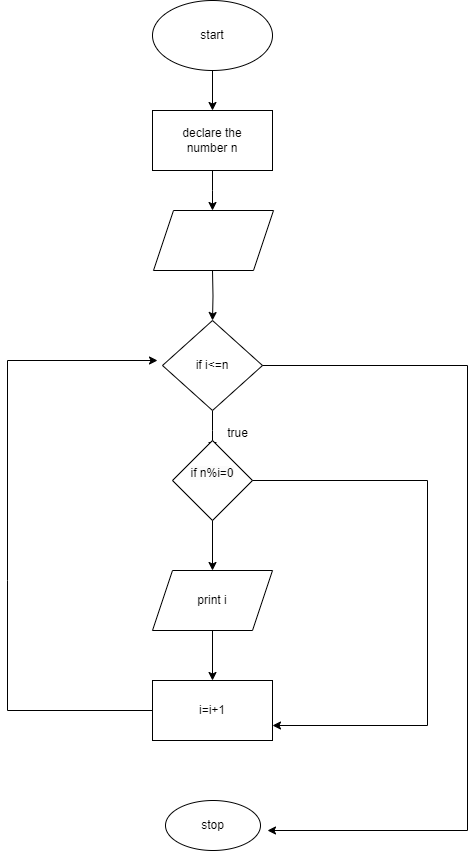

The diagram above was exported from draw.io. Its source (the exported page's mxGraphModel, read from the mxfile embedded in the PNG):
<mxGraphModel dx="880" dy="484" grid="1" gridSize="10" guides="1" tooltips="1" connect="1" arrows="1" fold="1" page="1" pageScale="1" pageWidth="850" pageHeight="1100" math="0" shadow="0">
  <root>
    <mxCell id="0" />
    <mxCell id="1" parent="0" />
    <mxCell id="gnkbmCk-8mT3VijQFptc-3" value="" style="edgeStyle=orthogonalEdgeStyle;rounded=0;orthogonalLoop=1;jettySize=auto;html=1;" parent="1" source="gnkbmCk-8mT3VijQFptc-1" target="gnkbmCk-8mT3VijQFptc-2" edge="1">
      <mxGeometry relative="1" as="geometry" />
    </mxCell>
    <mxCell id="gnkbmCk-8mT3VijQFptc-1" value="start" style="ellipse;whiteSpace=wrap;html=1;" parent="1" vertex="1">
      <mxGeometry x="365" y="10" width="120" height="70" as="geometry" />
    </mxCell>
    <mxCell id="gnkbmCk-8mT3VijQFptc-5" value="" style="edgeStyle=orthogonalEdgeStyle;rounded=0;orthogonalLoop=1;jettySize=auto;html=1;" parent="1" source="gnkbmCk-8mT3VijQFptc-2" edge="1">
      <mxGeometry relative="1" as="geometry">
        <mxPoint x="425" y="220" as="targetPoint" />
      </mxGeometry>
    </mxCell>
    <mxCell id="gnkbmCk-8mT3VijQFptc-2" value="declare the &lt;br&gt;number n" style="shape=parallelogram;perimeter=parallelogramPerimeter;whiteSpace=wrap;html=1;fixedSize=1;size=-5;" parent="1" vertex="1">
      <mxGeometry x="365" y="120" width="120" height="60" as="geometry" />
    </mxCell>
    <mxCell id="gnkbmCk-8mT3VijQFptc-9" value="" style="edgeStyle=orthogonalEdgeStyle;rounded=0;orthogonalLoop=1;jettySize=auto;html=1;" parent="1" target="gnkbmCk-8mT3VijQFptc-8" edge="1">
      <mxGeometry relative="1" as="geometry">
        <mxPoint x="425" y="280" as="sourcePoint" />
      </mxGeometry>
    </mxCell>
    <mxCell id="gnkbmCk-8mT3VijQFptc-11" value="" style="edgeStyle=orthogonalEdgeStyle;rounded=0;orthogonalLoop=1;jettySize=auto;html=1;" parent="1" source="gnkbmCk-8mT3VijQFptc-8" edge="1">
      <mxGeometry relative="1" as="geometry">
        <mxPoint x="425" y="460" as="targetPoint" />
      </mxGeometry>
    </mxCell>
    <mxCell id="gnkbmCk-8mT3VijQFptc-8" value="if i&amp;lt;=n" style="rhombus;whiteSpace=wrap;html=1;" parent="1" vertex="1">
      <mxGeometry x="375" y="330" width="100" height="90" as="geometry" />
    </mxCell>
    <mxCell id="gnkbmCk-8mT3VijQFptc-14" value="" style="edgeStyle=orthogonalEdgeStyle;rounded=0;orthogonalLoop=1;jettySize=auto;html=1;" parent="1" source="gnkbmCk-8mT3VijQFptc-12" target="gnkbmCk-8mT3VijQFptc-13" edge="1">
      <mxGeometry relative="1" as="geometry" />
    </mxCell>
    <mxCell id="gnkbmCk-8mT3VijQFptc-12" value="print i" style="shape=parallelogram;perimeter=parallelogramPerimeter;whiteSpace=wrap;html=1;fixedSize=1;" parent="1" vertex="1">
      <mxGeometry x="365" y="580" width="120" height="60" as="geometry" />
    </mxCell>
    <mxCell id="gnkbmCk-8mT3VijQFptc-13" value="i=i+1" style="whiteSpace=wrap;html=1;" parent="1" vertex="1">
      <mxGeometry x="365" y="690" width="120" height="60" as="geometry" />
    </mxCell>
    <mxCell id="gnkbmCk-8mT3VijQFptc-20" value="" style="edgeStyle=orthogonalEdgeStyle;rounded=0;orthogonalLoop=1;jettySize=auto;html=1;" parent="1" source="gnkbmCk-8mT3VijQFptc-17" target="gnkbmCk-8mT3VijQFptc-12" edge="1">
      <mxGeometry relative="1" as="geometry" />
    </mxCell>
    <mxCell id="gnkbmCk-8mT3VijQFptc-17" value="&#10;&lt;span style=&quot;color: rgb(0, 0, 0); font-family: Helvetica; font-size: 12px; font-style: normal; font-variant-ligatures: normal; font-variant-caps: normal; font-weight: 400; letter-spacing: normal; orphans: 2; text-align: center; text-indent: 0px; text-transform: none; widows: 2; word-spacing: 0px; -webkit-text-stroke-width: 0px; background-color: rgb(251, 251, 251); text-decoration-thickness: initial; text-decoration-style: initial; text-decoration-color: initial; float: none; display: inline !important;&quot;&gt;if n%i=0&lt;/span&gt;&#10;&#10;" style="rhombus;whiteSpace=wrap;html=1;" parent="1" vertex="1">
      <mxGeometry x="385" y="450" width="80" height="80" as="geometry" />
    </mxCell>
    <mxCell id="gnkbmCk-8mT3VijQFptc-18" value="stop" style="ellipse;whiteSpace=wrap;html=1;" parent="1" vertex="1">
      <mxGeometry x="378" y="810" width="95" height="50" as="geometry" />
    </mxCell>
    <mxCell id="gnkbmCk-8mT3VijQFptc-21" value="" style="endArrow=classic;html=1;rounded=0;exitX=1;exitY=0.5;exitDx=0;exitDy=0;" parent="1" source="gnkbmCk-8mT3VijQFptc-8" edge="1">
      <mxGeometry width="50" height="50" relative="1" as="geometry">
        <mxPoint x="400" y="450" as="sourcePoint" />
        <mxPoint x="480" y="840" as="targetPoint" />
        <Array as="points">
          <mxPoint x="680" y="375" />
          <mxPoint x="680" y="840" />
        </Array>
      </mxGeometry>
    </mxCell>
    <mxCell id="gnkbmCk-8mT3VijQFptc-22" value="true" style="text;html=1;align=center;verticalAlign=middle;resizable=0;points=[];autosize=1;strokeColor=none;fillColor=none;" parent="1" vertex="1">
      <mxGeometry x="430" y="428" width="40" height="30" as="geometry" />
    </mxCell>
    <mxCell id="gnkbmCk-8mT3VijQFptc-23" value="" style="endArrow=classic;html=1;rounded=0;exitX=1;exitY=0.5;exitDx=0;exitDy=0;entryX=1;entryY=0.75;entryDx=0;entryDy=0;" parent="1" source="gnkbmCk-8mT3VijQFptc-17" target="gnkbmCk-8mT3VijQFptc-13" edge="1">
      <mxGeometry width="50" height="50" relative="1" as="geometry">
        <mxPoint x="400" y="650" as="sourcePoint" />
        <mxPoint x="450" y="600" as="targetPoint" />
        <Array as="points">
          <mxPoint x="640" y="490" />
          <mxPoint x="640" y="735" />
        </Array>
      </mxGeometry>
    </mxCell>
    <mxCell id="gnkbmCk-8mT3VijQFptc-24" value="" style="endArrow=classic;html=1;rounded=0;exitX=0;exitY=0.5;exitDx=0;exitDy=0;" parent="1" source="gnkbmCk-8mT3VijQFptc-13" edge="1">
      <mxGeometry width="50" height="50" relative="1" as="geometry">
        <mxPoint x="360" y="720" as="sourcePoint" />
        <mxPoint x="370" y="370" as="targetPoint" />
        <Array as="points">
          <mxPoint x="220" y="720" />
          <mxPoint x="220" y="590" />
          <mxPoint x="220" y="370" />
        </Array>
      </mxGeometry>
    </mxCell>
    <mxCell id="gnkbmCk-8mT3VijQFptc-25" value="" style="shape=parallelogram;perimeter=parallelogramPerimeter;whiteSpace=wrap;html=1;fixedSize=1;" parent="1" vertex="1">
      <mxGeometry x="366" y="220" width="120" height="60" as="geometry" />
    </mxCell>
  </root>
</mxGraphModel>